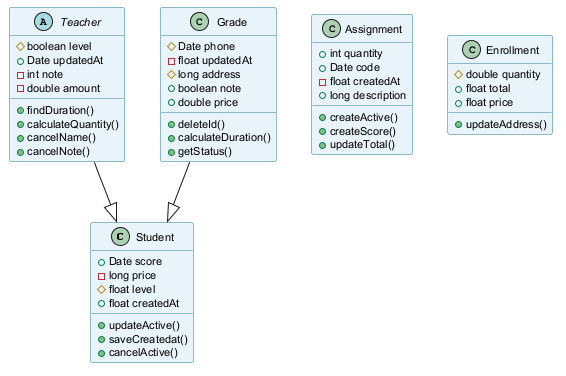

The diagram above was rendered by PlantUML. Its source (embedded in the PNG):
@startuml
skinparam backgroundColor #FFFFFF
skinparam classBackgroundColor #E8F4FA
skinparam classBorderColor #2C7DA0
skinparam defaultFontSize 11
class Student {
  +Date score
  -long price
  #float level
  +float createdAt
  +updateActive()
  +saveCreatedat()
  +cancelActive()
}
class Assignment {
  +int quantity
  +Date code
  -float createdAt
  +long description
  +createActive()
  +createScore()
  +updateTotal()
}
abstract class Teacher {
  #boolean level
  +Date updatedAt
  -int note
  -double amount
  +findDuration()
  +calculateQuantity()
  +cancelName()
  +cancelNote()
}
class Grade {
  #Date phone
  -float updatedAt
  #long address
  +boolean note
  +double price
  +deleteId()
  +calculateDuration()
  +getStatus()
}
class Enrollment {
  #double quantity
  +float total
  +float price
  +updateAddress()
}
Teacher --|> Student
Grade --|> Student
@enduml